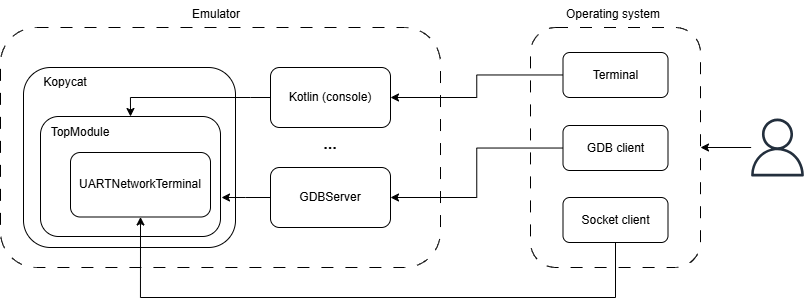

The diagram above was exported from draw.io. Its source (the exported page's mxGraphModel, read from the mxfile embedded in the PNG):
<mxGraphModel dx="1088" dy="701" grid="0" gridSize="10" guides="1" tooltips="1" connect="1" arrows="1" fold="1" page="1" pageScale="1" pageWidth="827" pageHeight="1169" math="0" shadow="0">
  <root>
    <mxCell id="0" />
    <mxCell id="1" parent="0" />
    <mxCell id="0z4Mjq3djrTf4UaQTV7j-27" value="" style="rounded=1;whiteSpace=wrap;html=1;fillColor=none;dashed=1;dashPattern=12 12;" vertex="1" parent="1">
      <mxGeometry x="19" y="51" width="440" height="240" as="geometry" />
    </mxCell>
    <mxCell id="0z4Mjq3djrTf4UaQTV7j-60" value="" style="rounded=1;whiteSpace=wrap;html=1;fillColor=none;" vertex="1" parent="1">
      <mxGeometry x="42" y="91" width="212" height="180" as="geometry" />
    </mxCell>
    <mxCell id="0z4Mjq3djrTf4UaQTV7j-29" value="Kopycat" style="text;html=1;align=center;verticalAlign=middle;whiteSpace=wrap;rounded=0;" vertex="1" parent="1">
      <mxGeometry x="54" y="91" width="60" height="30" as="geometry" />
    </mxCell>
    <mxCell id="0z4Mjq3djrTf4UaQTV7j-68" style="edgeStyle=orthogonalEdgeStyle;rounded=0;orthogonalLoop=1;jettySize=auto;html=1;" edge="1" parent="1" source="0z4Mjq3djrTf4UaQTV7j-31">
      <mxGeometry relative="1" as="geometry">
        <mxPoint x="240" y="221" as="targetPoint" />
        <Array as="points">
          <mxPoint x="264" y="221" />
        </Array>
      </mxGeometry>
    </mxCell>
    <mxCell id="0z4Mjq3djrTf4UaQTV7j-31" value="GDBServer" style="rounded=1;whiteSpace=wrap;html=1;" vertex="1" parent="1">
      <mxGeometry x="289" y="191" width="120" height="60" as="geometry" />
    </mxCell>
    <mxCell id="0z4Mjq3djrTf4UaQTV7j-69" style="edgeStyle=orthogonalEdgeStyle;rounded=0;orthogonalLoop=1;jettySize=auto;html=1;entryX=0.5;entryY=0;entryDx=0;entryDy=0;" edge="1" parent="1" source="0z4Mjq3djrTf4UaQTV7j-33" target="0z4Mjq3djrTf4UaQTV7j-28">
      <mxGeometry relative="1" as="geometry">
        <Array as="points">
          <mxPoint x="269" y="121" />
          <mxPoint x="269" y="121" />
          <mxPoint x="149" y="121" />
        </Array>
      </mxGeometry>
    </mxCell>
    <mxCell id="0z4Mjq3djrTf4UaQTV7j-33" value="Kotlin (console)" style="rounded=1;whiteSpace=wrap;html=1;" vertex="1" parent="1">
      <mxGeometry x="289" y="91" width="120" height="60" as="geometry" />
    </mxCell>
    <mxCell id="0z4Mjq3djrTf4UaQTV7j-64" style="edgeStyle=orthogonalEdgeStyle;rounded=0;orthogonalLoop=1;jettySize=auto;html=1;entryX=1;entryY=0.5;entryDx=0;entryDy=0;" edge="1" parent="1" source="0z4Mjq3djrTf4UaQTV7j-34" target="0z4Mjq3djrTf4UaQTV7j-41">
      <mxGeometry relative="1" as="geometry" />
    </mxCell>
    <mxCell id="0z4Mjq3djrTf4UaQTV7j-34" value="" style="sketch=0;outlineConnect=0;fontColor=#232F3E;gradientColor=none;fillColor=#232F3D;strokeColor=none;dashed=0;verticalLabelPosition=bottom;verticalAlign=top;align=center;html=1;fontSize=12;fontStyle=0;aspect=fixed;pointerEvents=1;shape=mxgraph.aws4.user;" vertex="1" parent="1">
      <mxGeometry x="767" y="142" width="58" height="58" as="geometry" />
    </mxCell>
    <mxCell id="0z4Mjq3djrTf4UaQTV7j-37" value="" style="group" vertex="1" connectable="0" parent="1">
      <mxGeometry x="59" y="131" width="180" height="129" as="geometry" />
    </mxCell>
    <mxCell id="0z4Mjq3djrTf4UaQTV7j-70" value="" style="group" vertex="1" connectable="0" parent="0z4Mjq3djrTf4UaQTV7j-37">
      <mxGeometry width="180" height="129" as="geometry" />
    </mxCell>
    <mxCell id="0z4Mjq3djrTf4UaQTV7j-28" value="" style="rounded=1;whiteSpace=wrap;html=1;fillColor=none;" vertex="1" parent="0z4Mjq3djrTf4UaQTV7j-70">
      <mxGeometry y="9" width="180" height="120" as="geometry" />
    </mxCell>
    <mxCell id="0z4Mjq3djrTf4UaQTV7j-32" value="UARTNetworkTerminal" style="rounded=1;whiteSpace=wrap;html=1;" vertex="1" parent="0z4Mjq3djrTf4UaQTV7j-70">
      <mxGeometry x="30" y="45" width="140" height="64.5" as="geometry" />
    </mxCell>
    <mxCell id="0z4Mjq3djrTf4UaQTV7j-36" value="TopModule" style="text;html=1;align=center;verticalAlign=middle;whiteSpace=wrap;rounded=0;" vertex="1" parent="0z4Mjq3djrTf4UaQTV7j-70">
      <mxGeometry y="9" width="80" height="32.25" as="geometry" />
    </mxCell>
    <mxCell id="0z4Mjq3djrTf4UaQTV7j-41" value="" style="rounded=1;whiteSpace=wrap;html=1;dashed=1;dashPattern=12 12;fillColor=none;" vertex="1" parent="1">
      <mxGeometry x="549" y="51" width="170" height="240" as="geometry" />
    </mxCell>
    <mxCell id="0z4Mjq3djrTf4UaQTV7j-42" value="Operating system" style="text;whiteSpace=wrap;html=1;" vertex="1" parent="1">
      <mxGeometry x="582.75" y="24" width="102.5" height="30" as="geometry" />
    </mxCell>
    <mxCell id="0z4Mjq3djrTf4UaQTV7j-51" value="&lt;div style=&quot;text-align: center;&quot;&gt;&lt;span style=&quot;background-color: transparent; color: light-dark(rgb(0, 0, 0), rgb(255, 255, 255));&quot;&gt;Emulator&lt;/span&gt;&lt;/div&gt;" style="text;whiteSpace=wrap;html=1;verticalAlign=top;" vertex="1" parent="1">
      <mxGeometry x="209" y="24" width="60" height="30" as="geometry" />
    </mxCell>
    <mxCell id="0z4Mjq3djrTf4UaQTV7j-66" style="edgeStyle=orthogonalEdgeStyle;rounded=0;orthogonalLoop=1;jettySize=auto;html=1;entryX=1;entryY=0.5;entryDx=0;entryDy=0;" edge="1" parent="1" source="0z4Mjq3djrTf4UaQTV7j-61" target="0z4Mjq3djrTf4UaQTV7j-31">
      <mxGeometry relative="1" as="geometry" />
    </mxCell>
    <mxCell id="0z4Mjq3djrTf4UaQTV7j-61" value="GDB client" style="rounded=1;whiteSpace=wrap;html=1;" vertex="1" parent="1">
      <mxGeometry x="581.5" y="149" width="105" height="45" as="geometry" />
    </mxCell>
    <mxCell id="0z4Mjq3djrTf4UaQTV7j-67" style="edgeStyle=orthogonalEdgeStyle;rounded=0;orthogonalLoop=1;jettySize=auto;html=1;entryX=0.5;entryY=1;entryDx=0;entryDy=0;" edge="1" parent="1" source="0z4Mjq3djrTf4UaQTV7j-62" target="0z4Mjq3djrTf4UaQTV7j-32">
      <mxGeometry relative="1" as="geometry">
        <Array as="points">
          <mxPoint x="634" y="321" />
          <mxPoint x="159" y="321" />
        </Array>
      </mxGeometry>
    </mxCell>
    <mxCell id="0z4Mjq3djrTf4UaQTV7j-62" value="Socket client" style="rounded=1;whiteSpace=wrap;html=1;" vertex="1" parent="1">
      <mxGeometry x="581.5" y="221" width="105" height="45" as="geometry" />
    </mxCell>
    <mxCell id="0z4Mjq3djrTf4UaQTV7j-65" style="edgeStyle=orthogonalEdgeStyle;rounded=0;orthogonalLoop=1;jettySize=auto;html=1;entryX=1;entryY=0.5;entryDx=0;entryDy=0;" edge="1" parent="1" source="0z4Mjq3djrTf4UaQTV7j-63" target="0z4Mjq3djrTf4UaQTV7j-33">
      <mxGeometry relative="1" as="geometry" />
    </mxCell>
    <mxCell id="0z4Mjq3djrTf4UaQTV7j-63" value="Terminal" style="rounded=1;whiteSpace=wrap;html=1;" vertex="1" parent="1">
      <mxGeometry x="581.5" y="76" width="105" height="45" as="geometry" />
    </mxCell>
    <mxCell id="0z4Mjq3djrTf4UaQTV7j-72" value="&lt;b&gt;&lt;font style=&quot;font-size: 16px;&quot;&gt;...&lt;/font&gt;&lt;/b&gt;" style="text;html=1;align=center;verticalAlign=middle;whiteSpace=wrap;rounded=0;" vertex="1" parent="1">
      <mxGeometry x="319" y="164" width="60" height="6" as="geometry" />
    </mxCell>
  </root>
</mxGraphModel>